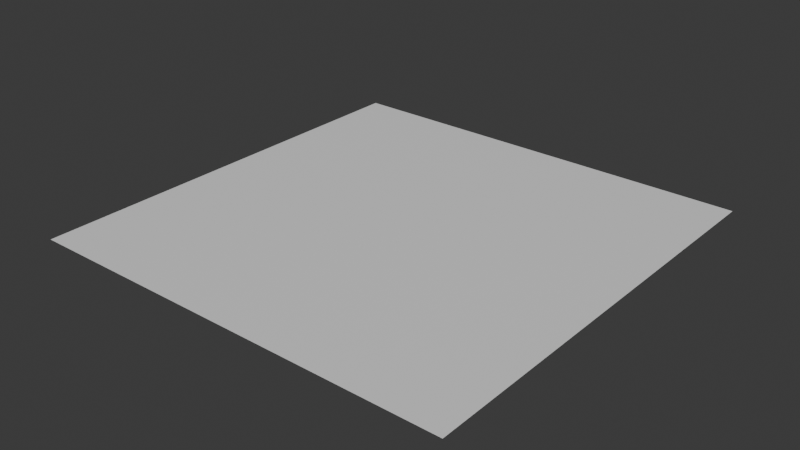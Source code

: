 # Source: water_waves.blend  (saved by Blender 4.5.91; exported with 4.5.12 LTS)
import bpy
from mathutils import Matrix  # noqa: F401  (used for matrix-valued properties, if any)

bpy.ops.wm.read_factory_settings(use_empty=True)
scene = bpy.context.scene
scene.name = 'Scene'

# ---- collections
col_collection = bpy.data.collections.new('Collection'); scene.collection.children.link(col_collection)

# ---- materials (node trees are filled in below, after node groups)
mat_material = bpy.data.materials.new('Material')
mat_material.alpha_threshold = 0.0
mat_material.roughness = 0.5
mat_material.line_color = (0.0, 0.0, 0.0, 1.0)

# ---- material node trees
mat_material.use_nodes = True; mat_material.node_tree.nodes.clear()
_N = mat_material.node_tree.nodes; _L = mat_material.node_tree.links
n0 = _N.new('ShaderNodeOutputMaterial'); n0.name = 'Material Output'; n0.location = (200, 100)
n1 = _N.new('ShaderNodeBsdfPrincipled'); n1.name = 'Principled BSDF'; n1.location = (-200, 100)
n1.inputs[3].default_value = 1.45
_L.new(n1.outputs[0], n0.inputs[0])
n0.is_active_output = True

# ---- world
world_world = bpy.data.worlds.new('World'); scene.world = world_world
world_world.use_nodes = True; world_world.node_tree.nodes.clear()
_N = world_world.node_tree.nodes; _L = world_world.node_tree.links
n0 = _N.new('ShaderNodeOutputWorld'); n0.name = 'World Output'; n0.location = (200, 100)
n1 = _N.new('ShaderNodeBackground'); n1.name = 'Background'; n1.location = (-200, 100)
n1.inputs[0].default_value = (0.05088, 0.05088, 0.05088, 1.0)
_L.new(n1.outputs[0], n0.inputs[0])
n0.is_active_output = True
world_world.color = (0.05088, 0.05088, 0.05088)
world_world.sun_shadow_jitter_overblur = 0.0

# ---- meshes
me_plane = bpy.data.meshes.new('Plane')
me_plane.from_pydata([(-1.0, -1.0, 0.0), (1.0, -1.0, 0.0), (-1.0, 1.0, 0.0), (1.0, 1.0, 0.0)], [], [(0, 1, 3, 2)])
_uv = me_plane.uv_layers.new(name='UVMap')
_uv.uv.foreach_set('vector', [0.0, 0.0, 1.0, 0.0, 1.0, 1.0, 0.0, 1.0])
me_plane.materials.append(mat_material)
me_plane.update()

# ---- objects
ob_plane = bpy.data.objects.new('Plane', me_plane)

# ---- transforms, parenting, visibility, modifiers, constraints
ob_plane.location = (0.0, 0.0, 0.0)

# ---- collection membership
col_collection.objects.link(ob_plane)

# ---- scene / render settings (as saved in the file)
scene.frame_start = 1; scene.frame_end = 250; scene.frame_set(1)
scene.render.engine = 'BLENDER_EEVEE_NEXT'
bpy.context.view_layer.update()

# ---- added for rendering (the .blend has no active camera and no usable light): camera, sun
cam_auto = bpy.data.cameras.new('AutoCamera')
cam_auto.lens = 50.0
cam_auto.sensor_width = 36.0
cam_auto.clip_end = 1000.0
ob_auto_camera = bpy.data.objects.new('AutoCamera', cam_auto)
scene.collection.objects.link(ob_auto_camera)
ob_auto_camera.location = (2.61693, -3.14032, 2.09354)
ob_auto_camera.rotation_euler = (1.09748, -7.21219e-08, 0.694738)
scene.camera = ob_auto_camera
light_auto_sun = bpy.data.lights.new('AutoSun', 'SUN')
light_auto_sun.energy = 3.0
light_auto_sun.angle = 0.0523599
ob_auto_sun = bpy.data.objects.new('AutoSun', light_auto_sun)
scene.collection.objects.link(ob_auto_sun)
ob_auto_sun.rotation_euler = (0.872665, 0.174533, 0.523599)
bpy.context.view_layer.update()
